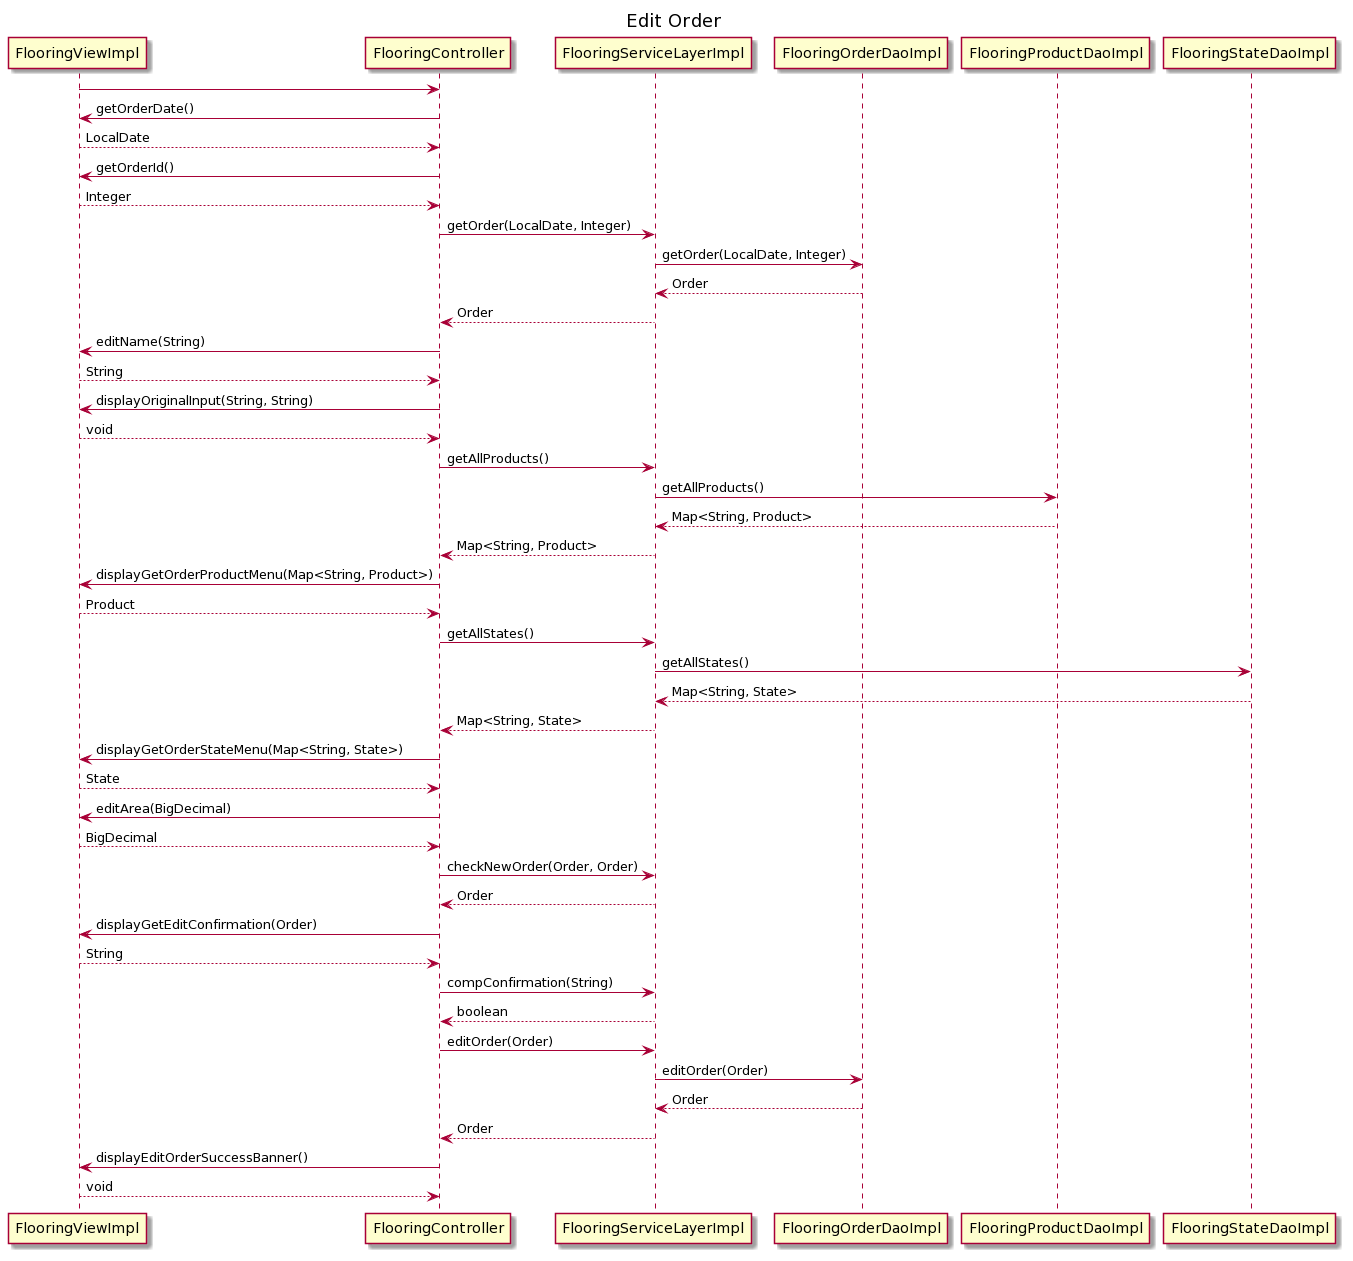

The diagram above was rendered by PlantUML. Its source (embedded in the PNG):
@startuml
/'
Created by: Margaret Donin
Date created: 06/29/20
'/



Title Edit Order

FlooringViewImpl -> FlooringController
FlooringController -> FlooringViewImpl : getOrderDate()
FlooringViewImpl --> FlooringController : LocalDate
FlooringController -> FlooringViewImpl : getOrderId()
FlooringViewImpl --> FlooringController : Integer
FlooringController -> FlooringServiceLayerImpl : getOrder(LocalDate, Integer)
FlooringServiceLayerImpl -> FlooringOrderDaoImpl : getOrder(LocalDate, Integer)
FlooringOrderDaoImpl --> FlooringServiceLayerImpl : Order
FlooringServiceLayerImpl --> FlooringController : Order
FlooringController -> FlooringViewImpl : editName(String)
FlooringViewImpl --> FlooringController : String
FlooringController -> FlooringViewImpl : displayOriginalInput(String, String)
FlooringViewImpl --> FlooringController : void
FlooringController -> FlooringServiceLayerImpl : getAllProducts()
FlooringServiceLayerImpl -> FlooringProductDaoImpl : getAllProducts()
FlooringProductDaoImpl --> FlooringServiceLayerImpl : Map<String, Product>
FlooringServiceLayerImpl --> FlooringController : Map<String, Product>
FlooringController -> FlooringViewImpl : displayGetOrderProductMenu(Map<String, Product>)
FlooringViewImpl --> FlooringController : Product
FlooringController -> FlooringServiceLayerImpl : getAllStates()
FlooringServiceLayerImpl -> FlooringStateDaoImpl : getAllStates()
FlooringStateDaoImpl --> FlooringServiceLayerImpl : Map<String, State>
FlooringServiceLayerImpl --> FlooringController : Map<String, State>
FlooringController -> FlooringViewImpl : displayGetOrderStateMenu(Map<String, State>)
FlooringViewImpl --> FlooringController : State
FlooringController -> FlooringViewImpl : editArea(BigDecimal)
FlooringViewImpl --> FlooringController : BigDecimal
FlooringController -> FlooringServiceLayerImpl : checkNewOrder(Order, Order)
FlooringServiceLayerImpl --> FlooringController : Order
FlooringController -> FlooringViewImpl : displayGetEditConfirmation(Order)
FlooringViewImpl --> FlooringController : String
FlooringController -> FlooringServiceLayerImpl : compConfirmation(String)
FlooringServiceLayerImpl --> FlooringController : boolean
FlooringController -> FlooringServiceLayerImpl : editOrder(Order)
FlooringServiceLayerImpl -> FlooringOrderDaoImpl : editOrder(Order)
FlooringOrderDaoImpl --> FlooringServiceLayerImpl : Order
FlooringServiceLayerImpl --> FlooringController : Order
FlooringController -> FlooringViewImpl : displayEditOrderSuccessBanner()
FlooringViewImpl --> FlooringController : void
@enduml